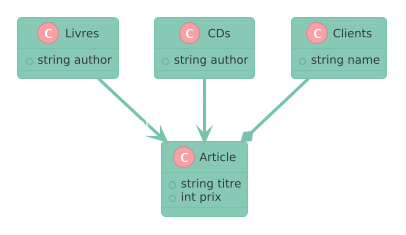

The diagram above was rendered by PlantUML. Its source (embedded in the PNG):
@startuml
!theme minty

class Livres
{

+string author

}

class CDs
{


+string author
}
class Clients
{
 +string name
}
class Article
{
 +string titre
 +int prix
}

Clients --* Article
Livres"1" --> "0/N*" Article 
CDs"1" --> "0/N*" Article
@enduml